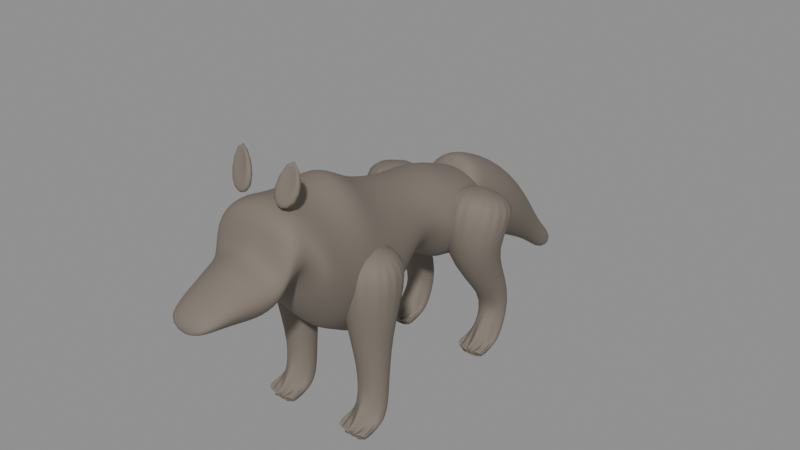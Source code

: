 # Source: kurt.blend  (saved by Blender 4.0.36; exported with 4.5.12 LTS)
import bpy
from mathutils import Matrix  # noqa: F401  (used for matrix-valued properties, if any)

bpy.ops.wm.read_factory_settings(use_empty=True)
scene = bpy.context.scene
scene.name = 'Scene'

# ---- materials (node trees are filled in below, after node groups)
mat_kurtfur = bpy.data.materials.new('KurtFur')
mat_kurtfur.use_transparent_shadow = False

# ---- material node trees
mat_kurtfur.use_nodes = True; mat_kurtfur.node_tree.nodes.clear()
_N = mat_kurtfur.node_tree.nodes; _L = mat_kurtfur.node_tree.links
n0 = _N.new('ShaderNodeBsdfPrincipled'); n0.name = 'Principled BSDF'; n0.location = (10, 300)
n0.inputs[0].default_value = (0.2, 0.17, 0.14, 1.0)
n0.inputs[2].default_value = 0.78
n0.inputs[3].default_value = 1.45
n1 = _N.new('ShaderNodeOutputMaterial'); n1.name = 'Material Output'; n1.location = (300, 300)
_L.new(n0.outputs[0], n1.inputs[0])
n1.is_active_output = True

# ---- meshes
me_kurtgovde = bpy.data.meshes.new('KurtGovde')
me_kurtgovde.from_pydata([(0.0, -0.51, 0.668), (0.03368, -0.51, 0.6653), (0.06223, -0.51, 0.6577), (0.0813, -0.51, 0.6464), (0.088, -0.51, 0.633), (0.07626, -0.51, 0.6209), (0.0551, -0.51, 0.6107), (0.02864, -0.51, 0.6039), (9.031e-18, -0.51, 0.6015), (-0.02864, -0.51, 0.6039), (-0.0551, -0.51, 0.6107), (-0.07626, -0.51, 0.6209), (-0.088, -0.51, 0.633), (-0.0813, -0.51, 0.6464), (-0.06223, -0.51, 0.6577), (-0.03368, -0.51, 0.6653), (0.0, -0.4, 0.726), (0.0421, -0.4, 0.7205), (0.07778, -0.4, 0.7049), (0.1016, -0.4, 0.6816), (0.11, -0.4, 0.654), (0.09533, -0.4, 0.6268), (0.06887, -0.4, 0.6011), (0.03579, -0.4, 0.5941), (1.129e-17, -0.4, 0.5892), (-0.03579, -0.4, 0.5941), (-0.06887, -0.4, 0.6011), (-0.09533, -0.4, 0.6268), (-0.11, -0.4, 0.654), (-0.1016, -0.4, 0.6816), (-0.07778, -0.4, 0.7049), (-0.0421, -0.4, 0.7205), (0.0, -0.3, 0.766), (0.05002, -0.2986, 0.7581), (0.09956, -0.2997, 0.7355), (0.1312, -0.3, 0.7018), (0.142, -0.3, 0.662), (0.1231, -0.3, 0.6231), (0.08891, -0.3, 0.586), (0.04621, -0.3, 0.5755), (1.457e-17, -0.3, 0.5684), (-0.04621, -0.3, 0.5755), (-0.08891, -0.3, 0.586), (-0.1231, -0.3, 0.6231), (-0.142, -0.3, 0.662), (-0.1312, -0.3, 0.7018), (-0.09956, -0.2997, 0.7355), (-0.05002, -0.2986, 0.7581), (0.0, -0.25, 0.782), (0.04841, -0.2462, 0.774), (0.1049, -0.2482, 0.7512), (0.1441, -0.25, 0.7172), (0.156, -0.25, 0.677), (0.1352, -0.25, 0.6408), (0.09767, -0.25, 0.6102), (0.05076, -0.25, 0.5897), (1.601e-17, -0.25, 0.5825), (-0.05076, -0.25, 0.5897), (-0.09767, -0.25, 0.6102), (-0.1352, -0.25, 0.6408), (-0.156, -0.25, 0.677), (-0.1441, -0.25, 0.7172), (-0.1049, -0.2482, 0.7512), (-0.04841, -0.2462, 0.774), (0.0, -0.225, 0.894), (0.09165, -0.2186, 0.8931), (0.1455, -0.2186, 0.8597), (0.1815, -0.2186, 0.8098), (0.166, -0.225, 0.74), (0.1439, -0.225, 0.687), (0.1039, -0.225, 0.642), (0.05402, -0.225, 0.612), (1.704e-17, -0.225, 0.6014), (-0.05402, -0.225, 0.612), (-0.1039, -0.225, 0.642), (-0.1439, -0.225, 0.687), (-0.166, -0.225, 0.74), (-0.1815, -0.2186, 0.8098), (-0.1455, -0.2186, 0.8597), (-0.09165, -0.2186, 0.8931), (0.0, -0.16, 0.924), (0.07539, -0.1582, 0.9167), (0.1325, -0.1582, 0.887), (0.1706, -0.1582, 0.8425), (0.184, -0.1582, 0.7901), (0.1525, -0.16, 0.7398), (0.1102, -0.16, 0.6998), (0.05727, -0.16, 0.6731), (1.806e-17, -0.16, 0.6637), (-0.05727, -0.16, 0.6731), (-0.1102, -0.16, 0.6998), (-0.1525, -0.16, 0.7398), (-0.184, -0.1582, 0.7901), (-0.1706, -0.1582, 0.8425), (-0.1325, -0.1582, 0.887), (-0.07539, -0.1582, 0.9167), (0.0, -0.12, 0.926), (0.0796, -0.12, 0.9116), (0.1471, -0.12, 0.8706), (0.1922, -0.12, 0.8093), (0.208, -0.12, 0.737), (0.1803, -0.12, 0.6719), (0.1302, -0.12, 0.6167), (0.06768, -0.12, 0.5798), (2.135e-17, -0.12, 0.5669), (-0.06768, -0.12, 0.5798), (-0.1302, -0.12, 0.6167), (-0.1803, -0.12, 0.6719), (-0.208, -0.12, 0.737), (-0.1922, -0.12, 0.8093), (-0.1471, -0.12, 0.8706), (-0.0796, -0.12, 0.9116), (0.0, -0.085, 0.92), (0.08419, -0.085, 0.9028), (0.1556, -0.085, 0.8538), (0.2033, -0.085, 0.7805), (0.22, -0.085, 0.694), (0.1907, -0.085, 0.6162), (0.1377, -0.085, 0.5502), (0.07159, -0.085, 0.5061), (2.258e-17, -0.085, 0.4906), (-0.07159, -0.085, 0.5061), (-0.1377, -0.085, 0.5502), (-0.1907, -0.085, 0.6162), (-0.22, -0.085, 0.694), (-0.2033, -0.085, 0.7805), (-0.1556, -0.085, 0.8538), (-0.08419, -0.085, 0.9028), (0.0, 0.01, 0.916), (0.08266, 0.01, 0.894), (0.1527, 0.01, 0.8314), (0.1996, 0.01, 0.7376), (0.216, 0.01, 0.627), (0.1872, 0.01, 0.5275), (0.1352, 0.01, 0.4431), (0.07029, 0.01, 0.3867), (2.217e-17, 0.01, 0.3669), (-0.07029, 0.01, 0.3867), (-0.1352, 0.01, 0.4431), (-0.1872, 0.01, 0.5275), (-0.216, 0.01, 0.627), (-0.1996, 0.01, 0.7376), (-0.1527, 0.01, 0.8314), (-0.08266, 0.01, 0.894), (0.0, 0.105, 0.952), (0.08189, 0.105, 0.9267), (0.1513, 0.105, 0.8548), (0.1977, 0.105, 0.7471), (0.214, 0.105, 0.62), (0.1855, 0.105, 0.5057), (0.134, 0.105, 0.4087), (0.06964, 0.105, 0.3439), (2.196e-17, 0.105, 0.3212), (-0.06964, 0.105, 0.3439), (-0.134, 0.105, 0.4087), (-0.1855, 0.105, 0.5057), (-0.214, 0.105, 0.62), (-0.1977, 0.105, 0.7471), (-0.1513, 0.105, 0.8548), (-0.08189, 0.105, 0.9267), (0.0, 0.205, 0.872), (0.08036, 0.205, 0.847), (0.1485, 0.205, 0.7759), (0.194, 0.205, 0.6695), (0.21, 0.205, 0.544), (0.182, 0.205, 0.431), (0.1315, 0.205, 0.3353), (0.06834, 0.205, 0.2713), (2.155e-17, 0.205, 0.2488), (-0.06834, 0.205, 0.2713), (-0.1315, 0.205, 0.3353), (-0.182, 0.205, 0.431), (-0.21, 0.205, 0.544), (-0.194, 0.205, 0.6695), (-0.1485, 0.205, 0.7759), (-0.08036, 0.205, 0.847), (0.0, 0.355, 0.82), (0.06582, 0.355, 0.8019), (0.1216, 0.355, 0.7504), (0.1589, 0.355, 0.6734), (0.172, 0.355, 0.5825), (0.1491, 0.355, 0.5007), (0.1077, 0.355, 0.4314), (0.05597, 0.355, 0.385), (1.765e-17, 0.355, 0.3688), (-0.05597, 0.355, 0.385), (-0.1077, 0.355, 0.4314), (-0.1491, 0.355, 0.5007), (-0.172, 0.355, 0.5825), (-0.1589, 0.355, 0.6734), (-0.1216, 0.355, 0.7504), (-0.06582, 0.355, 0.8019), (0.0, 0.485, 0.792), (0.05434, 0.485, 0.782), (0.1004, 0.485, 0.7533), (0.1312, 0.485, 0.7105), (0.142, 0.485, 0.66), (0.1231, 0.485, 0.6145), (0.08891, 0.485, 0.576), (0.04621, 0.485, 0.5502), (1.457e-17, 0.485, 0.5412), (-0.04621, 0.485, 0.5502), (-0.08891, 0.485, 0.576), (-0.1231, 0.485, 0.6145), (-0.142, 0.485, 0.66), (-0.1312, 0.485, 0.7105), (-0.1004, 0.485, 0.7533), (-0.05434, 0.485, 0.782), (0.0, 0.625, 0.782), (0.07883, 0.625, 0.7647), (0.1457, 0.625, 0.7155), (0.1903, 0.625, 0.6419), (0.206, 0.625, 0.555), (0.1785, 0.625, 0.4768), (0.129, 0.625, 0.4105), (0.06703, 0.625, 0.3663), (2.114e-17, 0.625, 0.3507), (-0.06703, 0.625, 0.3663), (-0.129, 0.625, 0.4105), (-0.1785, 0.625, 0.4768), (-0.206, 0.625, 0.555), (-0.1903, 0.625, 0.6419), (-0.1457, 0.625, 0.7155), (-0.07883, 0.625, 0.7647), (0.0, 0.775, 0.722), (0.07501, 0.775, 0.7101), (0.1386, 0.775, 0.6763), (0.1811, 0.775, 0.6257), (0.196, 0.775, 0.566), (0.1699, 0.775, 0.5123), (0.1227, 0.775, 0.4667), (0.06378, 0.775, 0.4363), (2.011e-17, 0.775, 0.4256), (-0.06378, 0.775, 0.4363), (-0.1227, 0.775, 0.4667), (-0.1699, 0.775, 0.5123), (-0.196, 0.775, 0.566), (-0.1811, 0.775, 0.6257), (-0.1386, 0.775, 0.6763), (-0.07501, 0.775, 0.7101), (0.0, 0.865, 0.68), (0.03521, 0.865, 0.6739), (0.06505, 0.865, 0.6566), (0.085, 0.865, 0.6306), (0.092, 0.865, 0.6), (0.07973, 0.865, 0.5724), (0.0576, 0.865, 0.5491), (0.02994, 0.865, 0.5335), (9.442e-18, 0.865, 0.528), (-0.02994, 0.865, 0.5335), (-0.0576, 0.865, 0.5491), (-0.07973, 0.865, 0.5724), (-0.092, 0.865, 0.6), (-0.085, 0.865, 0.6306), (-0.06505, 0.865, 0.6566), (-0.03521, 0.865, 0.6739), (0.0, -0.53, 0.611), (0.0, 0.865, 0.6)], [], [(0, 1, 17, 16), (1, 2, 18, 17), (2, 3, 19, 18), (3, 4, 20, 19), (4, 5, 21, 20), (5, 6, 22, 21), (6, 7, 23, 22), (7, 8, 24, 23), (8, 9, 25, 24), (9, 10, 26, 25), (10, 11, 27, 26), (11, 12, 28, 27), (12, 13, 29, 28), (13, 14, 30, 29), (14, 15, 31, 30), (15, 0, 16, 31), (16, 17, 33, 32), (17, 18, 34, 33), (18, 19, 35, 34), (19, 20, 36, 35), (20, 21, 37, 36), (21, 22, 38, 37), (22, 23, 39, 38), (23, 24, 40, 39), (24, 25, 41, 40), (25, 26, 42, 41), (26, 27, 43, 42), (27, 28, 44, 43), (28, 29, 45, 44), (29, 30, 46, 45), (30, 31, 47, 46), (31, 16, 32, 47), (32, 33, 49, 48), (33, 34, 50, 49), (34, 35, 51, 50), (35, 36, 52, 51), (36, 37, 53, 52), (37, 38, 54, 53), (38, 39, 55, 54), (39, 40, 56, 55), (40, 41, 57, 56), (41, 42, 58, 57), (42, 43, 59, 58), (43, 44, 60, 59), (44, 45, 61, 60), (45, 46, 62, 61), (46, 47, 63, 62), (47, 32, 48, 63), (48, 49, 65, 64), (49, 50, 66, 65), (50, 51, 67, 66), (51, 52, 68, 67), (52, 53, 69, 68), (53, 54, 70, 69), (54, 55, 71, 70), (55, 56, 72, 71), (56, 57, 73, 72), (57, 58, 74, 73), (58, 59, 75, 74), (59, 60, 76, 75), (60, 61, 77, 76), (61, 62, 78, 77), (62, 63, 79, 78), (63, 48, 64, 79), (64, 65, 81, 80), (65, 66, 82, 81), (66, 67, 83, 82), (67, 68, 84, 83), (68, 69, 85, 84), (69, 70, 86, 85), (70, 71, 87, 86), (71, 72, 88, 87), (72, 73, 89, 88), (73, 74, 90, 89), (74, 75, 91, 90), (75, 76, 92, 91), (76, 77, 93, 92), (77, 78, 94, 93), (78, 79, 95, 94), (79, 64, 80, 95), (80, 81, 97, 96), (81, 82, 98, 97), (82, 83, 99, 98), (83, 84, 100, 99), (84, 85, 101, 100), (85, 86, 102, 101), (86, 87, 103, 102), (87, 88, 104, 103), (88, 89, 105, 104), (89, 90, 106, 105), (90, 91, 107, 106), (91, 92, 108, 107), (92, 93, 109, 108), (93, 94, 110, 109), (94, 95, 111, 110), (95, 80, 96, 111), (96, 97, 113, 112), (97, 98, 114, 113), (98, 99, 115, 114), (99, 100, 116, 115), (100, 101, 117, 116), (101, 102, 118, 117), (102, 103, 119, 118), (103, 104, 120, 119), (104, 105, 121, 120), (105, 106, 122, 121), (106, 107, 123, 122), (107, 108, 124, 123), (108, 109, 125, 124), (109, 110, 126, 125), (110, 111, 127, 126), (111, 96, 112, 127), (112, 113, 129, 128), (113, 114, 130, 129), (114, 115, 131, 130), (115, 116, 132, 131), (116, 117, 133, 132), (117, 118, 134, 133), (118, 119, 135, 134), (119, 120, 136, 135), (120, 121, 137, 136), (121, 122, 138, 137), (122, 123, 139, 138), (123, 124, 140, 139), (124, 125, 141, 140), (125, 126, 142, 141), (126, 127, 143, 142), (127, 112, 128, 143), (128, 129, 145, 144), (129, 130, 146, 145), (130, 131, 147, 146), (131, 132, 148, 147), (132, 133, 149, 148), (133, 134, 150, 149), (134, 135, 151, 150), (135, 136, 152, 151), (136, 137, 153, 152), (137, 138, 154, 153), (138, 139, 155, 154), (139, 140, 156, 155), (140, 141, 157, 156), (141, 142, 158, 157), (142, 143, 159, 158), (143, 128, 144, 159), (144, 145, 161, 160), (145, 146, 162, 161), (146, 147, 163, 162), (147, 148, 164, 163), (148, 149, 165, 164), (149, 150, 166, 165), (150, 151, 167, 166), (151, 152, 168, 167), (152, 153, 169, 168), (153, 154, 170, 169), (154, 155, 171, 170), (155, 156, 172, 171), (156, 157, 173, 172), (157, 158, 174, 173), (158, 159, 175, 174), (159, 144, 160, 175), (160, 161, 177, 176), (161, 162, 178, 177), (162, 163, 179, 178), (163, 164, 180, 179), (164, 165, 181, 180), (165, 166, 182, 181), (166, 167, 183, 182), (167, 168, 184, 183), (168, 169, 185, 184), (169, 170, 186, 185), (170, 171, 187, 186), (171, 172, 188, 187), (172, 173, 189, 188), (173, 174, 190, 189), (174, 175, 191, 190), (175, 160, 176, 191), (176, 177, 193, 192), (177, 178, 194, 193), (178, 179, 195, 194), (179, 180, 196, 195), (180, 181, 197, 196), (181, 182, 198, 197), (182, 183, 199, 198), (183, 184, 200, 199), (184, 185, 201, 200), (185, 186, 202, 201), (186, 187, 203, 202), (187, 188, 204, 203), (188, 189, 205, 204), (189, 190, 206, 205), (190, 191, 207, 206), (191, 176, 192, 207), (192, 193, 209, 208), (193, 194, 210, 209), (194, 195, 211, 210), (195, 196, 212, 211), (196, 197, 213, 212), (197, 198, 214, 213), (198, 199, 215, 214), (199, 200, 216, 215), (200, 201, 217, 216), (201, 202, 218, 217), (202, 203, 219, 218), (203, 204, 220, 219), (204, 205, 221, 220), (205, 206, 222, 221), (206, 207, 223, 222), (207, 192, 208, 223), (208, 209, 225, 224), (209, 210, 226, 225), (210, 211, 227, 226), (211, 212, 228, 227), (212, 213, 229, 228), (213, 214, 230, 229), (214, 215, 231, 230), (215, 216, 232, 231), (216, 217, 233, 232), (217, 218, 234, 233), (218, 219, 235, 234), (219, 220, 236, 235), (220, 221, 237, 236), (221, 222, 238, 237), (222, 223, 239, 238), (223, 208, 224, 239), (224, 225, 241, 240), (225, 226, 242, 241), (226, 227, 243, 242), (227, 228, 244, 243), (228, 229, 245, 244), (229, 230, 246, 245), (230, 231, 247, 246), (231, 232, 248, 247), (232, 233, 249, 248), (233, 234, 250, 249), (234, 235, 251, 250), (235, 236, 252, 251), (236, 237, 253, 252), (237, 238, 254, 253), (238, 239, 255, 254), (239, 224, 240, 255), (1, 0, 256), (2, 1, 256), (3, 2, 256), (4, 3, 256), (5, 4, 256), (6, 5, 256), (7, 6, 256), (8, 7, 256), (9, 8, 256), (10, 9, 256), (11, 10, 256), (12, 11, 256), (13, 12, 256), (14, 13, 256), (15, 14, 256), (0, 15, 256), (240, 241, 257), (241, 242, 257), (242, 243, 257), (243, 244, 257), (244, 245, 257), (245, 246, 257), (246, 247, 257), (247, 248, 257), (248, 249, 257), (249, 250, 257), (250, 251, 257), (251, 252, 257), (252, 253, 257), (253, 254, 257), (254, 255, 257), (255, 240, 257)])
me_kurtgovde.polygons.foreach_set('use_smooth', [True] * 272)
me_kurtgovde.materials.append(mat_kurtfur)
me_kurtgovde.update()
me_kurtonbacak_r = bpy.data.meshes.new('KurtOnBacak_R')
me_kurtonbacak_r.from_pydata([(0.328, 0.135, 0.71), (0.3205, 0.08744, 0.7117), (0.2986, 0.04454, 0.7132), (0.2645, 0.01049, 0.7144), (0.2216, -0.01137, 0.7152), (0.174, -0.0189, 0.7155), (0.1264, -0.01137, 0.7152), (0.08348, 0.01049, 0.7144), (0.04941, 0.04454, 0.7132), (0.02754, 0.08744, 0.7117), (0.02, 0.135, 0.71), (0.02754, 0.1826, 0.7083), (0.04941, 0.2255, 0.7068), (0.08348, 0.2595, 0.7056), (0.1264, 0.2814, 0.7048), (0.174, 0.2889, 0.7045), (0.2216, 0.2814, 0.7048), (0.2645, 0.2595, 0.7056), (0.2986, 0.2255, 0.7068), (0.3205, 0.1826, 0.7083), (0.254, 0.124, 0.4), (0.2501, 0.09928, 0.3996), (0.2387, 0.07698, 0.3992), (0.221, 0.05929, 0.3989), (0.1987, 0.04793, 0.3987), (0.174, 0.04401, 0.3987), (0.1493, 0.04793, 0.3987), (0.127, 0.05929, 0.3989), (0.1093, 0.07698, 0.3992), (0.09792, 0.09928, 0.3996), (0.094, 0.124, 0.4), (0.09792, 0.1487, 0.4004), (0.1093, 0.171, 0.4008), (0.127, 0.1887, 0.4011), (0.1493, 0.2001, 0.4013), (0.174, 0.204, 0.4013), (0.1987, 0.2001, 0.4013), (0.221, 0.1887, 0.4011), (0.2387, 0.171, 0.4008), (0.2501, 0.1487, 0.4004), (0.227, 0.144, 0.172), (0.2244, 0.1276, 0.1717), (0.2169, 0.1129, 0.1714), (0.2052, 0.1011, 0.1712), (0.1904, 0.0936, 0.1711), (0.174, 0.09101, 0.171), (0.1576, 0.0936, 0.1711), (0.1428, 0.1011, 0.1712), (0.1311, 0.1129, 0.1714), (0.1236, 0.1276, 0.1717), (0.121, 0.144, 0.172), (0.1236, 0.1604, 0.1723), (0.1311, 0.1751, 0.1726), (0.1428, 0.1869, 0.1728), (0.1576, 0.1944, 0.1729), (0.174, 0.197, 0.173), (0.1904, 0.1944, 0.1729), (0.2052, 0.1869, 0.1728), (0.2169, 0.1751, 0.1726), (0.2244, 0.1604, 0.1723), (0.2325, 0.13, 0.03842), (0.2296, 0.1133, 0.04105), (0.2213, 0.0988, 0.04229), (0.2084, 0.07711, 0.04472), (0.1921, 0.07864, 0.09634), (0.174, 0.076, 0.09744), (0.1559, 0.07864, 0.09634), (0.1396, 0.07711, 0.04472), (0.1267, 0.0988, 0.04229), (0.1184, 0.1133, 0.04105), (0.1155, 0.13, 0.03842), (0.1184, 0.1467, 0.03579), (0.1267, 0.1617, 0.03341), (0.1396, 0.1737, 0.03152), (0.1559, 0.1814, 0.03031), (0.174, 0.184, 0.02989), (0.1921, 0.1814, 0.03031), (0.2084, 0.1737, 0.03152), (0.2213, 0.1617, 0.03341), (0.2296, 0.1467, 0.03579), (0.242, 0.07684, 0.01946), (0.2387, 0.05595, 0.028), (0.229, 0.05945, 0.02181), (0.214, 0.04977, 0.02464), (0.195, 0.05567, 0.01892), (0.174, 0.01467, 0.04371), (0.153, 0.05567, 0.01892), (0.134, 0.04977, 0.02464), (0.119, 0.05945, 0.02181), (0.1093, 0.05595, 0.028), (0.106, 0.07684, 0.01946), (0.1093, 0.09222, 0.01436), (0.119, 0.105, 0.008161), (0.134, 0.1125, 0.003209), (0.153, 0.1173, 2.906e-05), (0.174, 0.119, -0.001067), (0.195, 0.1173, 2.906e-05), (0.214, 0.1125, 0.003209), (0.229, 0.105, 0.008161), (0.2387, 0.09222, 0.01436), (0.2386, 0.004872, 0.01935), (0.2354, 0.002774, 0.02585), (0.2263, 0.04707, 0.003001), (0.212, 0.01577, 0.02618), (0.194, 0.04757, 0.008793), (0.174, -0.008067, 0.0442), (0.154, 0.04757, 0.008793), (0.136, 0.01577, 0.02618), (0.1217, 0.04707, 0.003001), (0.1126, 0.002774, 0.02585), (0.1094, 0.004872, 0.01935), (0.1126, 0.01014, 0.01088), (0.1217, 0.05444, -0.02135), (0.136, 0.03151, -0.01081), (0.154, 0.0589, -0.03023), (0.174, 0.01635, -0.004603), (0.194, 0.0589, -0.03023), (0.212, 0.03151, -0.01081), (0.2263, 0.05444, -0.02135), (0.2354, 0.01014, 0.01088), (0.2216, 0.052, -0.02696), (0.2193, 0.04619, -0.01902), (0.2125, 0.002897, 0.0118), (0.202, -0.01733, 0.02748), (0.1887, 0.04505, -0.009307), (0.174, -0.02829, 0.03697), (0.1593, 0.04505, -0.009307), (0.146, -0.01733, 0.02748), (0.1355, 0.002897, 0.0118), (0.1287, 0.04619, -0.01902), (0.1264, 0.052, -0.02696), (0.1287, 0.04957, -0.02889), (0.1355, 0.01153, -0.008335), (0.146, -0.004077, -0.001093), (0.1593, 0.05522, -0.03953), (0.174, -0.01104, 0.001111), (0.1887, 0.05522, -0.03953), (0.202, -0.004077, -0.001093), (0.2125, 0.01153, -0.008335), (0.2193, 0.04957, -0.02889)], [], [(0, 1, 21, 20), (1, 2, 22, 21), (2, 3, 23, 22), (3, 4, 24, 23), (4, 5, 25, 24), (5, 6, 26, 25), (6, 7, 27, 26), (7, 8, 28, 27), (8, 9, 29, 28), (9, 10, 30, 29), (10, 11, 31, 30), (11, 12, 32, 31), (12, 13, 33, 32), (13, 14, 34, 33), (14, 15, 35, 34), (15, 16, 36, 35), (16, 17, 37, 36), (17, 18, 38, 37), (18, 19, 39, 38), (19, 0, 20, 39), (20, 21, 41, 40), (21, 22, 42, 41), (22, 23, 43, 42), (23, 24, 44, 43), (24, 25, 45, 44), (25, 26, 46, 45), (26, 27, 47, 46), (27, 28, 48, 47), (28, 29, 49, 48), (29, 30, 50, 49), (30, 31, 51, 50), (31, 32, 52, 51), (32, 33, 53, 52), (33, 34, 54, 53), (34, 35, 55, 54), (35, 36, 56, 55), (36, 37, 57, 56), (37, 38, 58, 57), (38, 39, 59, 58), (39, 20, 40, 59), (40, 41, 61, 60), (41, 42, 62, 61), (42, 43, 63, 62), (43, 44, 64, 63), (44, 45, 65, 64), (45, 46, 66, 65), (46, 47, 67, 66), (47, 48, 68, 67), (48, 49, 69, 68), (49, 50, 70, 69), (50, 51, 71, 70), (51, 52, 72, 71), (52, 53, 73, 72), (53, 54, 74, 73), (54, 55, 75, 74), (55, 56, 76, 75), (56, 57, 77, 76), (57, 58, 78, 77), (58, 59, 79, 78), (59, 40, 60, 79), (60, 61, 81, 80), (61, 62, 82, 81), (62, 63, 83, 82), (63, 64, 84, 83), (64, 65, 85, 84), (65, 66, 86, 85), (66, 67, 87, 86), (67, 68, 88, 87), (68, 69, 89, 88), (69, 70, 90, 89), (70, 71, 91, 90), (71, 72, 92, 91), (72, 73, 93, 92), (73, 74, 94, 93), (74, 75, 95, 94), (75, 76, 96, 95), (76, 77, 97, 96), (77, 78, 98, 97), (78, 79, 99, 98), (79, 60, 80, 99), (80, 81, 101, 100), (81, 82, 102, 101), (82, 83, 103, 102), (83, 84, 104, 103), (84, 85, 105, 104), (85, 86, 106, 105), (86, 87, 107, 106), (87, 88, 108, 107), (88, 89, 109, 108), (89, 90, 110, 109), (90, 91, 111, 110), (91, 92, 112, 111), (92, 93, 113, 112), (93, 94, 114, 113), (94, 95, 115, 114), (95, 96, 116, 115), (96, 97, 117, 116), (97, 98, 118, 117), (98, 99, 119, 118), (99, 80, 100, 119), (100, 101, 121, 120), (101, 102, 122, 121), (102, 103, 123, 122), (103, 104, 124, 123), (104, 105, 125, 124), (105, 106, 126, 125), (106, 107, 127, 126), (107, 108, 128, 127), (108, 109, 129, 128), (109, 110, 130, 129), (110, 111, 131, 130), (111, 112, 132, 131), (112, 113, 133, 132), (113, 114, 134, 133), (114, 115, 135, 134), (115, 116, 136, 135), (116, 117, 137, 136), (117, 118, 138, 137), (118, 119, 139, 138), (119, 100, 120, 139), (19, 18, 17, 16, 15, 14, 13, 12, 11, 10, 9, 8, 7, 6, 5, 4, 3, 2, 1, 0), (120, 121, 122, 123, 124, 125, 126, 127, 128, 129, 130, 131, 132, 133, 134, 135, 136, 137, 138, 139)])
me_kurtonbacak_r.polygons.foreach_set('use_smooth', [True] * 122)
me_kurtonbacak_r.materials.append(mat_kurtfur)
me_kurtonbacak_r.update()
me_kurtarkabacak_r = bpy.data.meshes.new('KurtArkaBacak_R')
me_kurtarkabacak_r.from_pydata([(0.006, 0.745, 0.705), (0.01461, 0.7953, 0.6842), (0.03961, 0.8406, 0.6655), (0.07855, 0.8766, 0.6507), (0.1276, 0.8997, 0.6411), (0.182, 0.9077, 0.6378), (0.2364, 0.8997, 0.6411), (0.2855, 0.8766, 0.6507), (0.3244, 0.8406, 0.6655), (0.3494, 0.7953, 0.6842), (0.358, 0.745, 0.705), (0.3494, 0.6947, 0.7258), (0.3244, 0.6494, 0.7445), (0.2855, 0.6134, 0.7593), (0.2364, 0.5903, 0.7689), (0.182, 0.5823, 0.7722), (0.1276, 0.5903, 0.7689), (0.07855, 0.6134, 0.7593), (0.03961, 0.6494, 0.7445), (0.01461, 0.6947, 0.7258), (0.084, 0.648, 0.47), (0.0888, 0.6773, 0.4777), (0.1027, 0.7037, 0.4846), (0.1244, 0.7247, 0.49), (0.1517, 0.7382, 0.4936), (0.182, 0.7428, 0.4948), (0.2123, 0.7382, 0.4936), (0.2396, 0.7247, 0.49), (0.2613, 0.7037, 0.4846), (0.2752, 0.6773, 0.4777), (0.28, 0.648, 0.47), (0.2752, 0.6187, 0.4623), (0.2613, 0.5923, 0.4554), (0.2396, 0.5713, 0.45), (0.2123, 0.5578, 0.4464), (0.182, 0.5532, 0.4452), (0.1517, 0.5578, 0.4464), (0.1244, 0.5713, 0.45), (0.1027, 0.5923, 0.4554), (0.0888, 0.6187, 0.4623), (0.126, 0.878, 0.196), (0.1287, 0.8939, 0.2028), (0.1367, 0.9082, 0.209), (0.1491, 0.9196, 0.2139), (0.1647, 0.9269, 0.2171), (0.182, 0.9294, 0.2181), (0.1993, 0.9269, 0.2171), (0.2149, 0.9196, 0.2139), (0.2273, 0.9082, 0.209), (0.2353, 0.8939, 0.2028), (0.238, 0.878, 0.196), (0.2353, 0.8621, 0.1892), (0.2273, 0.8478, 0.183), (0.2149, 0.8364, 0.1781), (0.1993, 0.8291, 0.1749), (0.182, 0.8266, 0.1739), (0.1647, 0.8291, 0.1749), (0.1491, 0.8364, 0.1781), (0.1367, 0.8478, 0.183), (0.1287, 0.8621, 0.1892), (0.1261, 0.818, 0.03842), (0.1288, 0.8324, 0.03481), (0.1368, 0.8454, 0.03154), (0.1491, 0.8558, 0.02896), (0.1647, 0.8624, 0.0273), (0.182, 0.8647, 0.02672), (0.1993, 0.8624, 0.0273), (0.2149, 0.8558, 0.02896), (0.2272, 0.8454, 0.03154), (0.2352, 0.8324, 0.03481), (0.2379, 0.818, 0.03842), (0.2352, 0.8036, 0.04203), (0.2272, 0.7906, 0.0453), (0.2149, 0.7802, 0.0999), (0.1993, 0.7736, 0.1043), (0.182, 0.7713, 0.1058), (0.1647, 0.7736, 0.1043), (0.1491, 0.7802, 0.0999), (0.1368, 0.7906, 0.0453), (0.1288, 0.8036, 0.04203), (0.117, 0.7603, 0.01946), (0.1202, 0.7731, 0.0145), (0.1294, 0.7862, 0.008461), (0.1438, 0.7929, 0.003621), (0.1619, 0.7972, 0.000513), (0.182, 0.7987, -0.0005577), (0.2021, 0.7972, 0.000513), (0.2202, 0.7929, 0.003621), (0.2346, 0.7862, 0.008461), (0.2438, 0.7731, 0.0145), (0.247, 0.7603, 0.01946), (0.2438, 0.7421, 0.02786), (0.2346, 0.7458, 0.0229), (0.2202, 0.7373, 0.02607), (0.2021, 0.7424, 0.02155), (0.182, 0.7068, 0.0432), (0.1619, 0.7424, 0.02155), (0.1438, 0.7373, 0.02607), (0.1294, 0.7458, 0.0229), (0.1202, 0.7421, 0.02786), (0.1203, 0.6844, 0.01935), (0.1233, 0.689, 0.01119), (0.132, 0.7335, -0.02118), (0.1457, 0.7098, -0.01022), (0.1629, 0.7377, -0.03), (0.182, 0.6939, -0.00355), (0.2011, 0.7377, -0.03), (0.2183, 0.7098, -0.01022), (0.232, 0.7335, -0.02118), (0.2407, 0.689, 0.01119), (0.2437, 0.6844, 0.01935), (0.2407, 0.6829, 0.02553), (0.232, 0.727, 0.002836), (0.2183, 0.6965, 0.02559), (0.2011, 0.7277, 0.008565), (0.182, 0.6734, 0.04315), (0.1629, 0.7277, 0.008565), (0.1457, 0.6965, 0.02559), (0.132, 0.727, 0.002836), (0.1233, 0.6829, 0.02553), (0.1365, 0.73, -0.02696), (0.1387, 0.7274, -0.0289), (0.1452, 0.6888, -0.008081), (0.1553, 0.6726, -0.0005658), (0.1679, 0.7328, -0.03961), (0.182, 0.6652, 0.001876), (0.1961, 0.7328, -0.03961), (0.2087, 0.6726, -0.0005658), (0.2188, 0.6888, -0.008081), (0.2253, 0.7274, -0.0289), (0.2275, 0.73, -0.02696), (0.2253, 0.7244, -0.01925), (0.2188, 0.6814, 0.01135), (0.2087, 0.6613, 0.02686), (0.1961, 0.7238, -0.01003), (0.182, 0.6505, 0.0362), (0.1679, 0.7238, -0.01003), (0.1553, 0.6613, 0.02686), (0.1452, 0.6814, 0.01135), (0.1387, 0.7244, -0.01925)], [], [(0, 1, 21, 20), (1, 2, 22, 21), (2, 3, 23, 22), (3, 4, 24, 23), (4, 5, 25, 24), (5, 6, 26, 25), (6, 7, 27, 26), (7, 8, 28, 27), (8, 9, 29, 28), (9, 10, 30, 29), (10, 11, 31, 30), (11, 12, 32, 31), (12, 13, 33, 32), (13, 14, 34, 33), (14, 15, 35, 34), (15, 16, 36, 35), (16, 17, 37, 36), (17, 18, 38, 37), (18, 19, 39, 38), (19, 0, 20, 39), (20, 21, 41, 40), (21, 22, 42, 41), (22, 23, 43, 42), (23, 24, 44, 43), (24, 25, 45, 44), (25, 26, 46, 45), (26, 27, 47, 46), (27, 28, 48, 47), (28, 29, 49, 48), (29, 30, 50, 49), (30, 31, 51, 50), (31, 32, 52, 51), (32, 33, 53, 52), (33, 34, 54, 53), (34, 35, 55, 54), (35, 36, 56, 55), (36, 37, 57, 56), (37, 38, 58, 57), (38, 39, 59, 58), (39, 20, 40, 59), (40, 41, 61, 60), (41, 42, 62, 61), (42, 43, 63, 62), (43, 44, 64, 63), (44, 45, 65, 64), (45, 46, 66, 65), (46, 47, 67, 66), (47, 48, 68, 67), (48, 49, 69, 68), (49, 50, 70, 69), (50, 51, 71, 70), (51, 52, 72, 71), (52, 53, 73, 72), (53, 54, 74, 73), (54, 55, 75, 74), (55, 56, 76, 75), (56, 57, 77, 76), (57, 58, 78, 77), (58, 59, 79, 78), (59, 40, 60, 79), (60, 61, 81, 80), (61, 62, 82, 81), (62, 63, 83, 82), (63, 64, 84, 83), (64, 65, 85, 84), (65, 66, 86, 85), (66, 67, 87, 86), (67, 68, 88, 87), (68, 69, 89, 88), (69, 70, 90, 89), (70, 71, 91, 90), (71, 72, 92, 91), (72, 73, 93, 92), (73, 74, 94, 93), (74, 75, 95, 94), (75, 76, 96, 95), (76, 77, 97, 96), (77, 78, 98, 97), (78, 79, 99, 98), (79, 60, 80, 99), (80, 81, 101, 100), (81, 82, 102, 101), (82, 83, 103, 102), (83, 84, 104, 103), (84, 85, 105, 104), (85, 86, 106, 105), (86, 87, 107, 106), (87, 88, 108, 107), (88, 89, 109, 108), (89, 90, 110, 109), (90, 91, 111, 110), (91, 92, 112, 111), (92, 93, 113, 112), (93, 94, 114, 113), (94, 95, 115, 114), (95, 96, 116, 115), (96, 97, 117, 116), (97, 98, 118, 117), (98, 99, 119, 118), (99, 80, 100, 119), (100, 101, 121, 120), (101, 102, 122, 121), (102, 103, 123, 122), (103, 104, 124, 123), (104, 105, 125, 124), (105, 106, 126, 125), (106, 107, 127, 126), (107, 108, 128, 127), (108, 109, 129, 128), (109, 110, 130, 129), (110, 111, 131, 130), (111, 112, 132, 131), (112, 113, 133, 132), (113, 114, 134, 133), (114, 115, 135, 134), (115, 116, 136, 135), (116, 117, 137, 136), (117, 118, 138, 137), (118, 119, 139, 138), (119, 100, 120, 139), (19, 18, 17, 16, 15, 14, 13, 12, 11, 10, 9, 8, 7, 6, 5, 4, 3, 2, 1, 0), (120, 121, 122, 123, 124, 125, 126, 127, 128, 129, 130, 131, 132, 133, 134, 135, 136, 137, 138, 139)])
me_kurtarkabacak_r.polygons.foreach_set('use_smooth', [True] * 122)
me_kurtarkabacak_r.materials.append(mat_kurtfur)
me_kurtarkabacak_r.update()
me_kurtkulak_r = bpy.data.meshes.new('KurtKulak_R')
me_kurtkulak_r.from_pydata([(0.012, -0.2188, 0.902), (0.168, -0.2032, 0.902), (0.168, -0.1252, 0.927), (0.012, -0.1408, 0.927), (0.1253, -0.1117, 1.192), (0.1077, -0.1291, 1.035)], [], [(0, 1, 5), (1, 4, 5), (4, 0, 5), (1, 2, 4), (2, 3, 4), (3, 0, 4), (3, 2, 1, 0)])
me_kurtkulak_r.polygons.foreach_set('use_smooth', [True] * 7)
me_kurtkulak_r.materials.append(mat_kurtfur)
me_kurtkulak_r.update()
me_kurtonbacak_l = bpy.data.meshes.new('KurtOnBacak_L')
me_kurtonbacak_l.from_pydata([(-0.02, 0.135, 0.71), (-0.02754, 0.08744, 0.7117), (-0.04941, 0.04454, 0.7132), (-0.08348, 0.01049, 0.7144), (-0.1264, -0.01137, 0.7152), (-0.174, -0.0189, 0.7155), (-0.2216, -0.01137, 0.7152), (-0.2645, 0.01049, 0.7144), (-0.2986, 0.04454, 0.7132), (-0.3205, 0.08744, 0.7117), (-0.328, 0.135, 0.71), (-0.3205, 0.1826, 0.7083), (-0.2986, 0.2255, 0.7068), (-0.2645, 0.2595, 0.7056), (-0.2216, 0.2814, 0.7048), (-0.174, 0.2889, 0.7045), (-0.1264, 0.2814, 0.7048), (-0.08348, 0.2595, 0.7056), (-0.04941, 0.2255, 0.7068), (-0.02754, 0.1826, 0.7083), (-0.094, 0.124, 0.4), (-0.09792, 0.09928, 0.3996), (-0.1093, 0.07698, 0.3992), (-0.127, 0.05929, 0.3989), (-0.1493, 0.04793, 0.3987), (-0.174, 0.04401, 0.3987), (-0.1987, 0.04793, 0.3987), (-0.221, 0.05929, 0.3989), (-0.2387, 0.07698, 0.3992), (-0.2501, 0.09928, 0.3996), (-0.254, 0.124, 0.4), (-0.2501, 0.1487, 0.4004), (-0.2387, 0.171, 0.4008), (-0.221, 0.1887, 0.4011), (-0.1987, 0.2001, 0.4013), (-0.174, 0.204, 0.4013), (-0.1493, 0.2001, 0.4013), (-0.127, 0.1887, 0.4011), (-0.1093, 0.171, 0.4008), (-0.09792, 0.1487, 0.4004), (-0.121, 0.144, 0.172), (-0.1236, 0.1276, 0.1717), (-0.1311, 0.1129, 0.1714), (-0.1428, 0.1011, 0.1712), (-0.1576, 0.0936, 0.1711), (-0.174, 0.09101, 0.171), (-0.1904, 0.0936, 0.1711), (-0.2052, 0.1011, 0.1712), (-0.2169, 0.1129, 0.1714), (-0.2244, 0.1276, 0.1717), (-0.227, 0.144, 0.172), (-0.2244, 0.1604, 0.1723), (-0.2169, 0.1751, 0.1726), (-0.2052, 0.1869, 0.1728), (-0.1904, 0.1944, 0.1729), (-0.174, 0.197, 0.173), (-0.1576, 0.1944, 0.1729), (-0.1428, 0.1869, 0.1728), (-0.1311, 0.1751, 0.1726), (-0.1236, 0.1604, 0.1723), (-0.1155, 0.13, 0.03842), (-0.1184, 0.1133, 0.04105), (-0.1267, 0.0988, 0.04229), (-0.1396, 0.07711, 0.04472), (-0.1559, 0.07864, 0.09634), (-0.174, 0.076, 0.09744), (-0.1921, 0.07864, 0.09634), (-0.2084, 0.07711, 0.04472), (-0.2213, 0.0988, 0.04229), (-0.2296, 0.1133, 0.04105), (-0.2325, 0.13, 0.03842), (-0.2296, 0.1467, 0.03579), (-0.2213, 0.1617, 0.03341), (-0.2084, 0.1737, 0.03152), (-0.1921, 0.1814, 0.03031), (-0.174, 0.184, 0.02989), (-0.1559, 0.1814, 0.03031), (-0.1396, 0.1737, 0.03152), (-0.1267, 0.1617, 0.03341), (-0.1184, 0.1467, 0.03579), (-0.106, 0.07684, 0.01946), (-0.1093, 0.05595, 0.028), (-0.119, 0.05945, 0.02181), (-0.134, 0.04977, 0.02464), (-0.153, 0.05567, 0.01892), (-0.174, 0.01467, 0.04371), (-0.195, 0.05567, 0.01892), (-0.214, 0.04977, 0.02464), (-0.229, 0.05945, 0.02181), (-0.2387, 0.05595, 0.028), (-0.242, 0.07684, 0.01946), (-0.2387, 0.09222, 0.01436), (-0.229, 0.105, 0.008161), (-0.214, 0.1125, 0.003209), (-0.195, 0.1173, 2.906e-05), (-0.174, 0.119, -0.001067), (-0.153, 0.1173, 2.906e-05), (-0.134, 0.1125, 0.003209), (-0.119, 0.105, 0.008161), (-0.1093, 0.09222, 0.01436), (-0.1094, 0.004872, 0.01935), (-0.1126, 0.002774, 0.02585), (-0.1217, 0.04707, 0.003001), (-0.136, 0.01577, 0.02618), (-0.154, 0.04757, 0.008793), (-0.174, -0.008067, 0.0442), (-0.194, 0.04757, 0.008793), (-0.212, 0.01577, 0.02618), (-0.2263, 0.04707, 0.003001), (-0.2354, 0.002774, 0.02585), (-0.2386, 0.004872, 0.01935), (-0.2354, 0.01014, 0.01088), (-0.2263, 0.05444, -0.02135), (-0.212, 0.03151, -0.01081), (-0.194, 0.0589, -0.03023), (-0.174, 0.01635, -0.004603), (-0.154, 0.0589, -0.03023), (-0.136, 0.03151, -0.01081), (-0.1217, 0.05444, -0.02135), (-0.1126, 0.01014, 0.01088), (-0.1264, 0.052, -0.02696), (-0.1287, 0.04619, -0.01902), (-0.1355, 0.002897, 0.0118), (-0.146, -0.01733, 0.02748), (-0.1593, 0.04505, -0.009307), (-0.174, -0.02829, 0.03697), (-0.1887, 0.04505, -0.009307), (-0.202, -0.01733, 0.02748), (-0.2125, 0.002897, 0.0118), (-0.2193, 0.04619, -0.01902), (-0.2216, 0.052, -0.02696), (-0.2193, 0.04957, -0.02889), (-0.2125, 0.01153, -0.008335), (-0.202, -0.004077, -0.001093), (-0.1887, 0.05522, -0.03953), (-0.174, -0.01104, 0.001111), (-0.1593, 0.05522, -0.03953), (-0.146, -0.004077, -0.001093), (-0.1355, 0.01153, -0.008335), (-0.1287, 0.04957, -0.02889)], [], [(0, 1, 21, 20), (1, 2, 22, 21), (2, 3, 23, 22), (3, 4, 24, 23), (4, 5, 25, 24), (5, 6, 26, 25), (6, 7, 27, 26), (7, 8, 28, 27), (8, 9, 29, 28), (9, 10, 30, 29), (10, 11, 31, 30), (11, 12, 32, 31), (12, 13, 33, 32), (13, 14, 34, 33), (14, 15, 35, 34), (15, 16, 36, 35), (16, 17, 37, 36), (17, 18, 38, 37), (18, 19, 39, 38), (19, 0, 20, 39), (20, 21, 41, 40), (21, 22, 42, 41), (22, 23, 43, 42), (23, 24, 44, 43), (24, 25, 45, 44), (25, 26, 46, 45), (26, 27, 47, 46), (27, 28, 48, 47), (28, 29, 49, 48), (29, 30, 50, 49), (30, 31, 51, 50), (31, 32, 52, 51), (32, 33, 53, 52), (33, 34, 54, 53), (34, 35, 55, 54), (35, 36, 56, 55), (36, 37, 57, 56), (37, 38, 58, 57), (38, 39, 59, 58), (39, 20, 40, 59), (40, 41, 61, 60), (41, 42, 62, 61), (42, 43, 63, 62), (43, 44, 64, 63), (44, 45, 65, 64), (45, 46, 66, 65), (46, 47, 67, 66), (47, 48, 68, 67), (48, 49, 69, 68), (49, 50, 70, 69), (50, 51, 71, 70), (51, 52, 72, 71), (52, 53, 73, 72), (53, 54, 74, 73), (54, 55, 75, 74), (55, 56, 76, 75), (56, 57, 77, 76), (57, 58, 78, 77), (58, 59, 79, 78), (59, 40, 60, 79), (60, 61, 81, 80), (61, 62, 82, 81), (62, 63, 83, 82), (63, 64, 84, 83), (64, 65, 85, 84), (65, 66, 86, 85), (66, 67, 87, 86), (67, 68, 88, 87), (68, 69, 89, 88), (69, 70, 90, 89), (70, 71, 91, 90), (71, 72, 92, 91), (72, 73, 93, 92), (73, 74, 94, 93), (74, 75, 95, 94), (75, 76, 96, 95), (76, 77, 97, 96), (77, 78, 98, 97), (78, 79, 99, 98), (79, 60, 80, 99), (80, 81, 101, 100), (81, 82, 102, 101), (82, 83, 103, 102), (83, 84, 104, 103), (84, 85, 105, 104), (85, 86, 106, 105), (86, 87, 107, 106), (87, 88, 108, 107), (88, 89, 109, 108), (89, 90, 110, 109), (90, 91, 111, 110), (91, 92, 112, 111), (92, 93, 113, 112), (93, 94, 114, 113), (94, 95, 115, 114), (95, 96, 116, 115), (96, 97, 117, 116), (97, 98, 118, 117), (98, 99, 119, 118), (99, 80, 100, 119), (100, 101, 121, 120), (101, 102, 122, 121), (102, 103, 123, 122), (103, 104, 124, 123), (104, 105, 125, 124), (105, 106, 126, 125), (106, 107, 127, 126), (107, 108, 128, 127), (108, 109, 129, 128), (109, 110, 130, 129), (110, 111, 131, 130), (111, 112, 132, 131), (112, 113, 133, 132), (113, 114, 134, 133), (114, 115, 135, 134), (115, 116, 136, 135), (116, 117, 137, 136), (117, 118, 138, 137), (118, 119, 139, 138), (119, 100, 120, 139), (19, 18, 17, 16, 15, 14, 13, 12, 11, 10, 9, 8, 7, 6, 5, 4, 3, 2, 1, 0), (120, 121, 122, 123, 124, 125, 126, 127, 128, 129, 130, 131, 132, 133, 134, 135, 136, 137, 138, 139)])
me_kurtonbacak_l.polygons.foreach_set('use_smooth', [True] * 122)
me_kurtonbacak_l.materials.append(mat_kurtfur)
me_kurtonbacak_l.update()
me_kurtarkabacak_l = bpy.data.meshes.new('KurtArkaBacak_L')
me_kurtarkabacak_l.from_pydata([(-0.358, 0.745, 0.705), (-0.3494, 0.7953, 0.6842), (-0.3244, 0.8406, 0.6655), (-0.2855, 0.8766, 0.6507), (-0.2364, 0.8997, 0.6411), (-0.182, 0.9077, 0.6378), (-0.1276, 0.8997, 0.6411), (-0.07855, 0.8766, 0.6507), (-0.03961, 0.8406, 0.6655), (-0.01461, 0.7953, 0.6842), (-0.006, 0.745, 0.705), (-0.01461, 0.6947, 0.7258), (-0.03961, 0.6494, 0.7445), (-0.07855, 0.6134, 0.7593), (-0.1276, 0.5903, 0.7689), (-0.182, 0.5823, 0.7722), (-0.2364, 0.5903, 0.7689), (-0.2855, 0.6134, 0.7593), (-0.3244, 0.6494, 0.7445), (-0.3494, 0.6947, 0.7258), (-0.28, 0.648, 0.47), (-0.2752, 0.6773, 0.4777), (-0.2613, 0.7037, 0.4846), (-0.2396, 0.7247, 0.49), (-0.2123, 0.7382, 0.4936), (-0.182, 0.7428, 0.4948), (-0.1517, 0.7382, 0.4936), (-0.1244, 0.7247, 0.49), (-0.1027, 0.7037, 0.4846), (-0.0888, 0.6773, 0.4777), (-0.084, 0.648, 0.47), (-0.0888, 0.6187, 0.4623), (-0.1027, 0.5923, 0.4554), (-0.1244, 0.5713, 0.45), (-0.1517, 0.5578, 0.4464), (-0.182, 0.5532, 0.4452), (-0.2123, 0.5578, 0.4464), (-0.2396, 0.5713, 0.45), (-0.2613, 0.5923, 0.4554), (-0.2752, 0.6187, 0.4623), (-0.238, 0.878, 0.196), (-0.2353, 0.8939, 0.2028), (-0.2273, 0.9082, 0.209), (-0.2149, 0.9196, 0.2139), (-0.1993, 0.9269, 0.2171), (-0.182, 0.9294, 0.2181), (-0.1647, 0.9269, 0.2171), (-0.1491, 0.9196, 0.2139), (-0.1367, 0.9082, 0.209), (-0.1287, 0.8939, 0.2028), (-0.126, 0.878, 0.196), (-0.1287, 0.8621, 0.1892), (-0.1367, 0.8478, 0.183), (-0.1491, 0.8364, 0.1781), (-0.1647, 0.8291, 0.1749), (-0.182, 0.8266, 0.1739), (-0.1993, 0.8291, 0.1749), (-0.2149, 0.8364, 0.1781), (-0.2273, 0.8478, 0.183), (-0.2353, 0.8621, 0.1892), (-0.2379, 0.818, 0.03842), (-0.2352, 0.8324, 0.03481), (-0.2272, 0.8454, 0.03154), (-0.2149, 0.8558, 0.02896), (-0.1993, 0.8624, 0.0273), (-0.182, 0.8647, 0.02672), (-0.1647, 0.8624, 0.0273), (-0.1491, 0.8558, 0.02896), (-0.1368, 0.8454, 0.03154), (-0.1288, 0.8324, 0.03481), (-0.1261, 0.818, 0.03842), (-0.1288, 0.8036, 0.04203), (-0.1368, 0.7906, 0.0453), (-0.1491, 0.7802, 0.0999), (-0.1647, 0.7736, 0.1043), (-0.182, 0.7713, 0.1058), (-0.1993, 0.7736, 0.1043), (-0.2149, 0.7802, 0.0999), (-0.2272, 0.7906, 0.0453), (-0.2352, 0.8036, 0.04203), (-0.247, 0.7603, 0.01946), (-0.2438, 0.7731, 0.0145), (-0.2346, 0.7862, 0.008461), (-0.2202, 0.7929, 0.003621), (-0.2021, 0.7972, 0.000513), (-0.182, 0.7987, -0.0005577), (-0.1619, 0.7972, 0.000513), (-0.1438, 0.7929, 0.003621), (-0.1294, 0.7862, 0.008461), (-0.1202, 0.7731, 0.0145), (-0.117, 0.7603, 0.01946), (-0.1202, 0.7421, 0.02786), (-0.1294, 0.7458, 0.0229), (-0.1438, 0.7373, 0.02607), (-0.1619, 0.7424, 0.02155), (-0.182, 0.7068, 0.0432), (-0.2021, 0.7424, 0.02155), (-0.2202, 0.7373, 0.02607), (-0.2346, 0.7458, 0.0229), (-0.2438, 0.7421, 0.02786), (-0.2437, 0.6844, 0.01935), (-0.2407, 0.689, 0.01119), (-0.232, 0.7335, -0.02118), (-0.2183, 0.7098, -0.01022), (-0.2011, 0.7377, -0.03), (-0.182, 0.6939, -0.00355), (-0.1629, 0.7377, -0.03), (-0.1457, 0.7098, -0.01022), (-0.132, 0.7335, -0.02118), (-0.1233, 0.689, 0.01119), (-0.1203, 0.6844, 0.01935), (-0.1233, 0.6829, 0.02553), (-0.132, 0.727, 0.002836), (-0.1457, 0.6965, 0.02559), (-0.1629, 0.7277, 0.008565), (-0.182, 0.6734, 0.04315), (-0.2011, 0.7277, 0.008565), (-0.2183, 0.6965, 0.02559), (-0.232, 0.727, 0.002836), (-0.2407, 0.6829, 0.02553), (-0.2275, 0.73, -0.02696), (-0.2253, 0.7274, -0.0289), (-0.2188, 0.6888, -0.008081), (-0.2087, 0.6726, -0.0005658), (-0.1961, 0.7328, -0.03961), (-0.182, 0.6652, 0.001876), (-0.1679, 0.7328, -0.03961), (-0.1553, 0.6726, -0.0005658), (-0.1452, 0.6888, -0.008081), (-0.1387, 0.7274, -0.0289), (-0.1365, 0.73, -0.02696), (-0.1387, 0.7244, -0.01925), (-0.1452, 0.6814, 0.01135), (-0.1553, 0.6613, 0.02686), (-0.1679, 0.7238, -0.01003), (-0.182, 0.6505, 0.0362), (-0.1961, 0.7238, -0.01003), (-0.2087, 0.6613, 0.02686), (-0.2188, 0.6814, 0.01135), (-0.2253, 0.7244, -0.01925)], [], [(0, 1, 21, 20), (1, 2, 22, 21), (2, 3, 23, 22), (3, 4, 24, 23), (4, 5, 25, 24), (5, 6, 26, 25), (6, 7, 27, 26), (7, 8, 28, 27), (8, 9, 29, 28), (9, 10, 30, 29), (10, 11, 31, 30), (11, 12, 32, 31), (12, 13, 33, 32), (13, 14, 34, 33), (14, 15, 35, 34), (15, 16, 36, 35), (16, 17, 37, 36), (17, 18, 38, 37), (18, 19, 39, 38), (19, 0, 20, 39), (20, 21, 41, 40), (21, 22, 42, 41), (22, 23, 43, 42), (23, 24, 44, 43), (24, 25, 45, 44), (25, 26, 46, 45), (26, 27, 47, 46), (27, 28, 48, 47), (28, 29, 49, 48), (29, 30, 50, 49), (30, 31, 51, 50), (31, 32, 52, 51), (32, 33, 53, 52), (33, 34, 54, 53), (34, 35, 55, 54), (35, 36, 56, 55), (36, 37, 57, 56), (37, 38, 58, 57), (38, 39, 59, 58), (39, 20, 40, 59), (40, 41, 61, 60), (41, 42, 62, 61), (42, 43, 63, 62), (43, 44, 64, 63), (44, 45, 65, 64), (45, 46, 66, 65), (46, 47, 67, 66), (47, 48, 68, 67), (48, 49, 69, 68), (49, 50, 70, 69), (50, 51, 71, 70), (51, 52, 72, 71), (52, 53, 73, 72), (53, 54, 74, 73), (54, 55, 75, 74), (55, 56, 76, 75), (56, 57, 77, 76), (57, 58, 78, 77), (58, 59, 79, 78), (59, 40, 60, 79), (60, 61, 81, 80), (61, 62, 82, 81), (62, 63, 83, 82), (63, 64, 84, 83), (64, 65, 85, 84), (65, 66, 86, 85), (66, 67, 87, 86), (67, 68, 88, 87), (68, 69, 89, 88), (69, 70, 90, 89), (70, 71, 91, 90), (71, 72, 92, 91), (72, 73, 93, 92), (73, 74, 94, 93), (74, 75, 95, 94), (75, 76, 96, 95), (76, 77, 97, 96), (77, 78, 98, 97), (78, 79, 99, 98), (79, 60, 80, 99), (80, 81, 101, 100), (81, 82, 102, 101), (82, 83, 103, 102), (83, 84, 104, 103), (84, 85, 105, 104), (85, 86, 106, 105), (86, 87, 107, 106), (87, 88, 108, 107), (88, 89, 109, 108), (89, 90, 110, 109), (90, 91, 111, 110), (91, 92, 112, 111), (92, 93, 113, 112), (93, 94, 114, 113), (94, 95, 115, 114), (95, 96, 116, 115), (96, 97, 117, 116), (97, 98, 118, 117), (98, 99, 119, 118), (99, 80, 100, 119), (100, 101, 121, 120), (101, 102, 122, 121), (102, 103, 123, 122), (103, 104, 124, 123), (104, 105, 125, 124), (105, 106, 126, 125), (106, 107, 127, 126), (107, 108, 128, 127), (108, 109, 129, 128), (109, 110, 130, 129), (110, 111, 131, 130), (111, 112, 132, 131), (112, 113, 133, 132), (113, 114, 134, 133), (114, 115, 135, 134), (115, 116, 136, 135), (116, 117, 137, 136), (117, 118, 138, 137), (118, 119, 139, 138), (119, 100, 120, 139), (19, 18, 17, 16, 15, 14, 13, 12, 11, 10, 9, 8, 7, 6, 5, 4, 3, 2, 1, 0), (120, 121, 122, 123, 124, 125, 126, 127, 128, 129, 130, 131, 132, 133, 134, 135, 136, 137, 138, 139)])
me_kurtarkabacak_l.polygons.foreach_set('use_smooth', [True] * 122)
me_kurtarkabacak_l.materials.append(mat_kurtfur)
me_kurtarkabacak_l.update()
me_kurtkulak_l = bpy.data.meshes.new('KurtKulak_L')
me_kurtkulak_l.from_pydata([(-0.012, -0.2188, 0.902), (-0.168, -0.2032, 0.902), (-0.168, -0.1252, 0.927), (-0.012, -0.1408, 0.927), (-0.1253, -0.1117, 1.192), (-0.1077, -0.1291, 1.035)], [], [(0, 5, 1), (1, 5, 4), (4, 5, 0), (1, 4, 2), (2, 4, 3), (3, 4, 0), (3, 0, 1, 2)])
me_kurtkulak_l.polygons.foreach_set('use_smooth', [True] * 7)
me_kurtkulak_l.materials.append(mat_kurtfur)
me_kurtkulak_l.update()
me_kurtkuyruk = bpy.data.meshes.new('KurtKuyruk')
me_kurtkuyruk.from_pydata([(0.12, 0.755, 0.65), (0.1039, 0.732, 0.5946), (0.06, 0.7151, 0.554), (7.348e-18, 0.7089, 0.5392), (-0.06, 0.7151, 0.554), (-0.1039, 0.732, 0.5946), (-0.12, 0.755, 0.65), (-0.1039, 0.778, 0.7054), (-0.06, 0.7949, 0.746), (-2.204e-17, 0.8011, 0.7608), (0.06, 0.7949, 0.746), (0.1039, 0.778, 0.7054), (0.1337, 0.828, 0.6196), (0.1158, 0.7984, 0.5597), (0.06684, 0.7767, 0.5159), (8.185e-18, 0.7687, 0.4998), (-0.06684, 0.7767, 0.5159), (-0.1158, 0.7984, 0.5597), (-0.1337, 0.828, 0.6196), (-0.1158, 0.8576, 0.6795), (-0.06684, 0.8793, 0.7234), (-2.456e-17, 0.8873, 0.7395), (0.06684, 0.8793, 0.7234), (0.1158, 0.8576, 0.6795), (0.1416, 0.901, 0.5778), (0.1226, 0.864, 0.5174), (0.07078, 0.8369, 0.4733), (8.668e-18, 0.827, 0.4571), (-0.07078, 0.8369, 0.4733), (-0.1226, 0.864, 0.5174), (-0.1416, 0.901, 0.5778), (-0.1226, 0.938, 0.6381), (-0.07078, 0.9651, 0.6823), (-2.6e-17, 0.975, 0.6985), (0.07078, 0.9651, 0.6823), (0.1226, 0.938, 0.6381), (0.1421, 0.974, 0.5301), (0.123, 0.934, 0.4714), (0.07103, 0.9047, 0.4285), (8.698e-18, 0.894, 0.4127), (-0.07103, 0.9047, 0.4285), (-0.123, 0.934, 0.4714), (-0.1421, 0.974, 0.5301), (-0.123, 1.014, 0.5888), (-0.07103, 1.043, 0.6317), (-2.609e-17, 1.054, 0.6475), (0.07103, 1.043, 0.6317), (0.123, 1.014, 0.5888), (0.1349, 1.047, 0.4782), (0.1168, 1.007, 0.4239), (0.06744, 0.9779, 0.384), (8.259e-18, 0.9672, 0.3695), (-0.06744, 0.9779, 0.384), (-0.1168, 1.007, 0.4239), (-0.1349, 1.047, 0.4782), (-0.1168, 1.087, 0.5326), (-0.06744, 1.116, 0.5724), (-2.478e-17, 1.127, 0.587), (0.06744, 1.116, 0.5724), (0.1168, 1.087, 0.5326), (0.1211, 1.12, 0.423), (0.1048, 1.083, 0.3752), (0.06053, 1.056, 0.3402), (7.413e-18, 1.046, 0.3273), (-0.06053, 1.056, 0.3402), (-0.1048, 1.083, 0.3752), (-0.1211, 1.12, 0.423), (-0.1048, 1.157, 0.4708), (-0.06053, 1.184, 0.5058), (-2.224e-17, 1.194, 0.5186), (0.06053, 1.184, 0.5058), (0.1048, 1.157, 0.4708), (0.1025, 1.193, 0.3648), (0.08879, 1.161, 0.3251), (0.05126, 1.137, 0.296), (6.278e-18, 1.128, 0.2853), (-0.05126, 1.137, 0.296), (-0.08879, 1.161, 0.3251), (-0.1025, 1.193, 0.3648), (-0.08879, 1.225, 0.4046), (-0.05126, 1.249, 0.4337), (-1.883e-17, 1.258, 0.4444), (0.05126, 1.249, 0.4337), (0.08879, 1.225, 0.4046), (0.08178, 1.266, 0.3042), (0.07083, 1.24, 0.273), (0.04089, 1.22, 0.2502), (5.008e-18, 1.213, 0.2418), (-0.04089, 1.22, 0.2502), (-0.07083, 1.24, 0.273), (-0.08178, 1.266, 0.3042), (-0.07083, 1.292, 0.3355), (-0.04089, 1.312, 0.3583), (-1.502e-17, 1.319, 0.3667), (0.04089, 1.312, 0.3583), (0.07083, 1.292, 0.3355), (0.06135, 1.339, 0.2414), (0.05313, 1.319, 0.2183), (0.03068, 1.304, 0.2014), (3.757e-18, 1.299, 0.1952), (-0.03068, 1.304, 0.2014), (-0.05313, 1.319, 0.2183), (-0.06135, 1.339, 0.2414), (-0.05313, 1.359, 0.2645), (-0.03068, 1.374, 0.2814), (-1.127e-17, 1.379, 0.2876), (0.03068, 1.374, 0.2814), (0.05313, 1.359, 0.2645), (0.0498, 1.412, 0.1766), (0.04313, 1.395, 0.1581), (0.0249, 1.383, 0.1446), (3.049e-18, 1.379, 0.1396), (-0.0249, 1.383, 0.1446), (-0.04313, 1.395, 0.1581), (-0.0498, 1.412, 0.1766), (-0.04313, 1.429, 0.1951), (-0.0249, 1.441, 0.2087), (-9.148e-18, 1.445, 0.2136), (0.0249, 1.441, 0.2087), (0.04313, 1.429, 0.1951), (0.042, 1.485, 0.11), (0.03637, 1.471, 0.09449), (0.021, 1.46, 0.08314), (2.572e-18, 1.457, 0.07898), (-0.021, 1.46, 0.08314), (-0.03637, 1.471, 0.09449), (-0.042, 1.485, 0.11), (-0.03637, 1.499, 0.1255), (-0.021, 1.51, 0.1369), (-7.715e-18, 1.513, 0.141), (0.021, 1.51, 0.1369), (0.03637, 1.499, 0.1255)], [], [(0, 1, 13, 12), (1, 2, 14, 13), (2, 3, 15, 14), (3, 4, 16, 15), (4, 5, 17, 16), (5, 6, 18, 17), (6, 7, 19, 18), (7, 8, 20, 19), (8, 9, 21, 20), (9, 10, 22, 21), (10, 11, 23, 22), (11, 0, 12, 23), (12, 13, 25, 24), (13, 14, 26, 25), (14, 15, 27, 26), (15, 16, 28, 27), (16, 17, 29, 28), (17, 18, 30, 29), (18, 19, 31, 30), (19, 20, 32, 31), (20, 21, 33, 32), (21, 22, 34, 33), (22, 23, 35, 34), (23, 12, 24, 35), (24, 25, 37, 36), (25, 26, 38, 37), (26, 27, 39, 38), (27, 28, 40, 39), (28, 29, 41, 40), (29, 30, 42, 41), (30, 31, 43, 42), (31, 32, 44, 43), (32, 33, 45, 44), (33, 34, 46, 45), (34, 35, 47, 46), (35, 24, 36, 47), (36, 37, 49, 48), (37, 38, 50, 49), (38, 39, 51, 50), (39, 40, 52, 51), (40, 41, 53, 52), (41, 42, 54, 53), (42, 43, 55, 54), (43, 44, 56, 55), (44, 45, 57, 56), (45, 46, 58, 57), (46, 47, 59, 58), (47, 36, 48, 59), (48, 49, 61, 60), (49, 50, 62, 61), (50, 51, 63, 62), (51, 52, 64, 63), (52, 53, 65, 64), (53, 54, 66, 65), (54, 55, 67, 66), (55, 56, 68, 67), (56, 57, 69, 68), (57, 58, 70, 69), (58, 59, 71, 70), (59, 48, 60, 71), (60, 61, 73, 72), (61, 62, 74, 73), (62, 63, 75, 74), (63, 64, 76, 75), (64, 65, 77, 76), (65, 66, 78, 77), (66, 67, 79, 78), (67, 68, 80, 79), (68, 69, 81, 80), (69, 70, 82, 81), (70, 71, 83, 82), (71, 60, 72, 83), (72, 73, 85, 84), (73, 74, 86, 85), (74, 75, 87, 86), (75, 76, 88, 87), (76, 77, 89, 88), (77, 78, 90, 89), (78, 79, 91, 90), (79, 80, 92, 91), (80, 81, 93, 92), (81, 82, 94, 93), (82, 83, 95, 94), (83, 72, 84, 95), (84, 85, 97, 96), (85, 86, 98, 97), (86, 87, 99, 98), (87, 88, 100, 99), (88, 89, 101, 100), (89, 90, 102, 101), (90, 91, 103, 102), (91, 92, 104, 103), (92, 93, 105, 104), (93, 94, 106, 105), (94, 95, 107, 106), (95, 84, 96, 107), (96, 97, 109, 108), (97, 98, 110, 109), (98, 99, 111, 110), (99, 100, 112, 111), (100, 101, 113, 112), (101, 102, 114, 113), (102, 103, 115, 114), (103, 104, 116, 115), (104, 105, 117, 116), (105, 106, 118, 117), (106, 107, 119, 118), (107, 96, 108, 119), (108, 109, 121, 120), (109, 110, 122, 121), (110, 111, 123, 122), (111, 112, 124, 123), (112, 113, 125, 124), (113, 114, 126, 125), (114, 115, 127, 126), (115, 116, 128, 127), (116, 117, 129, 128), (117, 118, 130, 129), (118, 119, 131, 130), (119, 108, 120, 131), (11, 10, 9, 8, 7, 6, 5, 4, 3, 2, 1, 0), (120, 121, 122, 123, 124, 125, 126, 127, 128, 129, 130, 131)])
me_kurtkuyruk.polygons.foreach_set('use_smooth', [True] * 122)
me_kurtkuyruk.materials.append(mat_kurtfur)
me_kurtkuyruk.update()

# ---- objects
ob_kurtgovde = bpy.data.objects.new('KurtGovde', me_kurtgovde)
ob_kurtonbacak_r = bpy.data.objects.new('KurtOnBacak_R', me_kurtonbacak_r)
ob_kurtarkabacak_r = bpy.data.objects.new('KurtArkaBacak_R', me_kurtarkabacak_r)
ob_kurtkulak_r = bpy.data.objects.new('KurtKulak_R', me_kurtkulak_r)
ob_kurtonbacak_l = bpy.data.objects.new('KurtOnBacak_L', me_kurtonbacak_l)
ob_kurtarkabacak_l = bpy.data.objects.new('KurtArkaBacak_L', me_kurtarkabacak_l)
ob_kurtkulak_l = bpy.data.objects.new('KurtKulak_L', me_kurtkulak_l)
ob_kurtkuyruk = bpy.data.objects.new('KurtKuyruk', me_kurtkuyruk)

# ---- transforms, parenting, visibility, modifiers, constraints
ob_kurtgovde.location = (0.0, 0.0, 0.0)
_m = ob_kurtgovde.modifiers.new('subsurf', 'SUBSURF')
_m.levels = 2
ob_kurtonbacak_r.location = (0.0, 0.0, 0.0)
_m = ob_kurtonbacak_r.modifiers.new('subsurf', 'SUBSURF')
_m.levels = 2
ob_kurtarkabacak_r.location = (0.0, 0.0, 0.0)
_m = ob_kurtarkabacak_r.modifiers.new('subsurf', 'SUBSURF')
_m.levels = 2
ob_kurtkulak_r.location = (0.0, 0.0, 0.0)
_m = ob_kurtkulak_r.modifiers.new('subsurf', 'SUBSURF')
_m.levels = 2
ob_kurtonbacak_l.location = (0.0, 0.0, 0.0)
_m = ob_kurtonbacak_l.modifiers.new('subsurf', 'SUBSURF')
_m.levels = 2
ob_kurtarkabacak_l.location = (0.0, 0.0, 0.0)
_m = ob_kurtarkabacak_l.modifiers.new('subsurf', 'SUBSURF')
_m.levels = 2
ob_kurtkulak_l.location = (0.0, 0.0, 0.0)
_m = ob_kurtkulak_l.modifiers.new('subsurf', 'SUBSURF')
_m.levels = 2
ob_kurtkuyruk.location = (0.0, 0.0, 0.0)
_m = ob_kurtkuyruk.modifiers.new('subsurf', 'SUBSURF')
_m.levels = 2

# ---- collection membership
scene.collection.objects.link(ob_kurtgovde)
scene.collection.objects.link(ob_kurtonbacak_r)
scene.collection.objects.link(ob_kurtarkabacak_r)
scene.collection.objects.link(ob_kurtkulak_r)
scene.collection.objects.link(ob_kurtonbacak_l)
scene.collection.objects.link(ob_kurtarkabacak_l)
scene.collection.objects.link(ob_kurtkulak_l)
scene.collection.objects.link(ob_kurtkuyruk)

# ---- scene / render settings (as saved in the file)
scene.frame_start = 1; scene.frame_end = 250; scene.frame_set(1)
scene.render.engine = 'BLENDER_EEVEE_NEXT'
scene.cycles.sampling_pattern = 'TABULATED_SOBOL'
bpy.context.view_layer.update()

# ---- added for rendering (the .blend has no active camera and no usable light): camera, sun + grey world if the file has none
cam_auto = bpy.data.cameras.new('AutoCamera')
cam_auto.lens = 50.0
cam_auto.sensor_width = 36.0
cam_auto.clip_end = 1000.0
ob_auto_camera = bpy.data.objects.new('AutoCamera', cam_auto)
scene.collection.objects.link(ob_auto_camera)
ob_auto_camera.location = (2.30466, -2.27393, 2.41992)
ob_auto_camera.rotation_euler = (1.09748, -7.21219e-08, 0.694738)
scene.camera = ob_auto_camera
light_auto_sun = bpy.data.lights.new('AutoSun', 'SUN')
light_auto_sun.energy = 3.0
light_auto_sun.angle = 0.0523599
ob_auto_sun = bpy.data.objects.new('AutoSun', light_auto_sun)
scene.collection.objects.link(ob_auto_sun)
ob_auto_sun.rotation_euler = (0.872665, 0.174533, 0.523599)
if scene.world is None:
    world_auto = bpy.data.worlds.new('AutoWorld')
    world_auto.color = (0.3, 0.3, 0.3)
    scene.world = world_auto
bpy.context.view_layer.update()
